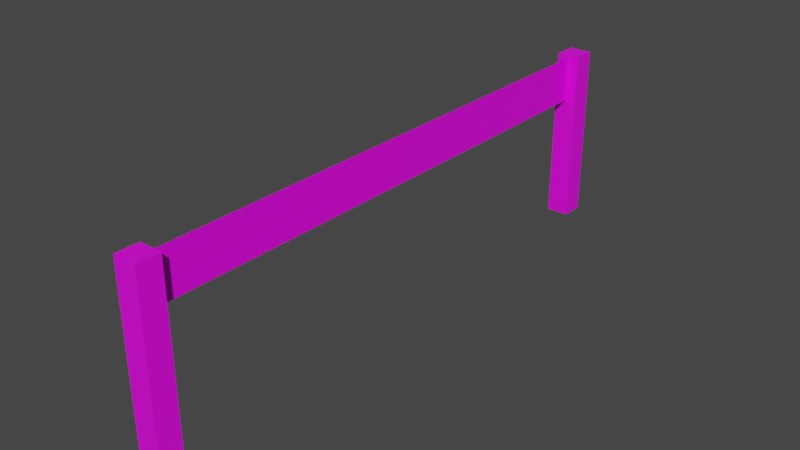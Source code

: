 # Source: Flag.blend  (saved by Blender 2.81.16; exported with 4.5.12 LTS)
import bpy
from mathutils import Matrix  # noqa: F401  (used for matrix-valued properties, if any)

bpy.ops.wm.read_factory_settings(use_empty=True)
scene = bpy.context.scene
scene.name = 'Scene'

# ---- collections
col_collection = bpy.data.collections.new('Collection'); scene.collection.children.link(col_collection)

# ---- images (referenced by path relative to the original .blend; pixels are not part of the script)
import os
ASSET_DIR = os.environ.get("B2B_ASSET_DIR", "")  # directory of the original .blend (textures are referenced by path, not embedded)
HERE = os.path.dirname(os.path.abspath(__file__))  # packed textures are extracted next to this script under _unpacked/

def load_image(name, relpath, width, height, colorspace="sRGB"):
    """Load a texture the original file referenced (path relative to the .blend, or extracted next to this script)."""
    p = next((c for c in (os.path.join(HERE, relpath), os.path.join(ASSET_DIR, relpath)) if relpath and os.path.exists(c)), "")
    if p:
        img = bpy.data.images.load(p, check_existing=True)
        img.name = name
    else:  # same state as the original file: an image datablock whose file is absent (Cycles renders it pink)
        img = bpy.data.images.new(name, width, height)
        img.source = "FILE"
        img.filepath = "//" + (relpath or name)
    img.colorspace_settings.name = colorspace
    return img
img_wl_kanbanall1_png = load_image('wl_kanbanALL1.png', 'wl_kanbanALL1.png', 1024, 1024, 'sRGB')
img_lambert238_png = load_image('lambert238.png', 'lambert238.png', 1024, 1024, 'sRGB')
img_lambert238_png_001 = load_image('lambert238.png.001', 'lambert238.png', 1024, 1024, 'sRGB')

# ---- materials (node trees are filled in below, after node groups)
mat_flag = bpy.data.materials.new('Flag')
mat_flag.alpha_threshold = 0.0
mat_flag.use_transparent_shadow = False
mat_flag.line_color = (0.0, 0.0, 0.0, 1.0)
mat_pole = bpy.data.materials.new('Pole')
mat_pole.use_transparent_shadow = False
mat_pole_001 = bpy.data.materials.new('Pole.001')
mat_pole_001.use_transparent_shadow = False

# ---- material node trees
mat_flag.use_nodes = True; mat_flag.node_tree.nodes.clear()
_N = mat_flag.node_tree.nodes; _L = mat_flag.node_tree.links
n0 = _N.new('ShaderNodeOutputMaterial'); n0.name = 'Material Output'; n0.location = (300, 300)
n1 = _N.new('ShaderNodeBsdfPrincipled'); n1.name = 'Principled BSDF'; n1.location = (10, 300)
n1.distribution = 'GGX'
n1.subsurface_method = 'BURLEY'
n1.inputs[2].default_value = 0.4
n1.inputs[3].default_value = 1.45
n1.inputs[27].default_value = (0.0, 0.0, 0.0, 1.0)
n1.inputs[28].default_value = 1.0
n2 = _N.new('ShaderNodeTexImage'); n2.name = 'Image Texture'; n2.location = (-280, 280)
n2.image = img_wl_kanbanall1_png
_L.new(n1.outputs[0], n0.inputs[0])
_L.new(n2.outputs[0], n1.inputs[0])
n0.is_active_output = True
mat_pole.use_nodes = True; mat_pole.node_tree.nodes.clear()
_N = mat_pole.node_tree.nodes; _L = mat_pole.node_tree.links
n0 = _N.new('ShaderNodeOutputMaterial'); n0.name = 'Material Output'; n0.location = (300, 300)
n1 = _N.new('ShaderNodeBsdfPrincipled'); n1.name = 'Principled BSDF'; n1.location = (10, 300)
n1.distribution = 'GGX'
n1.subsurface_method = 'BURLEY'
n1.inputs[3].default_value = 1.45
n1.inputs[27].default_value = (0.0, 0.0, 0.0, 1.0)
n1.inputs[28].default_value = 1.0
n2 = _N.new('ShaderNodeTexImage'); n2.name = 'Image Texture'; n2.location = (-280, 280)
n2.image = img_lambert238_png
_L.new(n1.outputs[0], n0.inputs[0])
_L.new(n2.outputs[0], n1.inputs[0])
n0.is_active_output = True
mat_pole_001.use_nodes = True; mat_pole_001.node_tree.nodes.clear()
_N = mat_pole_001.node_tree.nodes; _L = mat_pole_001.node_tree.links
n0 = _N.new('ShaderNodeOutputMaterial'); n0.name = 'Material Output'; n0.location = (300, 300)
n1 = _N.new('ShaderNodeBsdfPrincipled'); n1.name = 'Principled BSDF'; n1.location = (10, 300)
n1.distribution = 'GGX'
n1.subsurface_method = 'BURLEY'
n1.inputs[3].default_value = 1.45
n1.inputs[27].default_value = (0.0, 0.0, 0.0, 1.0)
n1.inputs[28].default_value = 1.0
n2 = _N.new('ShaderNodeTexImage'); n2.name = 'Image Texture'; n2.location = (-280, 280)
n2.image = img_lambert238_png_001
_L.new(n1.outputs[0], n0.inputs[0])
_L.new(n2.outputs[0], n1.inputs[0])
n0.is_active_output = True

# ---- world
world_world = bpy.data.worlds.new('World'); scene.world = world_world
world_world.use_nodes = True; world_world.node_tree.nodes.clear()
_N = world_world.node_tree.nodes; _L = world_world.node_tree.links
n0 = _N.new('ShaderNodeOutputWorld'); n0.name = 'World Output'; n0.location = (300, 300)
n1 = _N.new('ShaderNodeBackground'); n1.name = 'Background'; n1.location = (10, 300)
n1.inputs[0].default_value = (0.05088, 0.05088, 0.05088, 1.0)
_L.new(n1.outputs[0], n0.inputs[0])
n0.is_active_output = True
world_world.color = (0.05088, 0.05088, 0.05088)
world_world.use_sun_shadow = False
world_world.sun_shadow_jitter_overblur = 0.0

# ---- meshes
me_cube = bpy.data.meshes.new('Cube')
me_cube.from_pydata([(1.0, 1.0, 1.0), (1.0, 1.0, -1.0), (1.0, -1.0, 1.0), (1.0, -1.0, -1.0), (-1.0, 1.0, 1.0), (-1.0, 1.0, -1.0), (-1.0, -1.0, 1.0), (-1.0, -1.0, -1.0), (1.0, 0.7143, 1.0), (1.0, 0.4286, 1.0), (1.0, 0.1429, 1.0), (1.0, -0.1429, 1.0), (1.0, -0.4286, 1.0), (1.0, -0.7143, 1.0), (1.0, -0.7143, -1.0), (1.0, -0.4286, -1.0), (1.0, -0.1429, -1.0), (1.0, 0.1429, -1.0), (1.0, 0.4286, -1.0), (1.0, 0.7143, -1.0), (-1.0, 0.7143, -1.0), (-1.0, 0.4286, -1.0), (-1.0, 0.1429, -1.0), (-1.0, -0.1429, -1.0), (-1.0, -0.4286, -1.0), (-1.0, -0.7143, -1.0), (-1.0, -0.7143, 1.0), (-1.0, -0.4286, 1.0), (-1.0, -0.1429, 1.0), (-1.0, 0.1429, 1.0), (-1.0, 0.4286, 1.0), (-1.0, 0.7143, 1.0)], [], [(20, 31, 4, 5), (14, 13, 2, 3), (1, 0, 8, 19), (19, 8, 9, 18), (18, 9, 10, 17), (17, 10, 11, 16), (16, 11, 12, 15), (15, 12, 13, 14), (7, 6, 26, 25), (25, 26, 27, 24), (24, 27, 28, 23), (23, 28, 29, 22), (22, 29, 30, 21), (21, 30, 31, 20)])
_uv = me_cube.uv_layers.new(name='UVMap')
_uv.uv.foreach_set('vector', [0.1429, 0.3752, 0.1428, 0.5002, -2.483e-05, 0.5002, 2.481e-05, 0.3752, 0.1431, 0.3753, 0.143, 0.5003, 0.0002233, 0.5003, 0.0002445, 0.3753, 1.0, 0.375, 0.9999, 0.5, 0.8571, 0.5001, 0.8571, 0.3751, 0.8571, 0.3751, 0.8571, 0.5001, 0.7143, 0.5001, 0.7143, 0.3751, 0.7143, 0.3751, 0.7143, 0.5001, 0.5715, 0.5002, 0.5715, 0.3752, 0.5715, 0.3752, 0.5715, 0.5002, 0.4287, 0.5002, 0.4287, 0.3752, 0.4287, 0.3752, 0.4287, 0.5002, 0.2859, 0.5003, 0.2859, 0.3753, 0.2859, 0.3753, 0.2859, 0.5003, 0.143, 0.5003, 0.1431, 0.3753, 0.9998, 0.3752, 0.9998, 0.5002, 0.8569, 0.5002, 0.857, 0.3752, 0.857, 0.3752, 0.8569, 0.5002, 0.7141, 0.5002, 0.7142, 0.3752, 0.7142, 0.3752, 0.7141, 0.5002, 0.5713, 0.5002, 0.5713, 0.3752, 0.5713, 0.3752, 0.5713, 0.5002, 0.4285, 0.5002, 0.4285, 0.3752, 0.4285, 0.3752, 0.4285, 0.5002, 0.2856, 0.5002, 0.2857, 0.3752, 0.2857, 0.3752, 0.2856, 0.5002, 0.1428, 0.5002, 0.1429, 0.3752])
me_cube.materials.append(mat_flag)
me_cube.use_remesh_preserve_volume = False
me_cube.use_remesh_preserve_attributes = False
me_cube.use_mirror_vertex_groups = False
me_cube.update()
me_cube_001 = bpy.data.meshes.new('Cube.001')
me_cube_001.from_pydata([(-1.0, -1.0, -1.0), (-1.0, -1.0, 1.0), (-1.0, 1.0, -1.0), (-1.0, 1.0, 1.0), (1.0, -1.0, -1.0), (1.0, -1.0, 1.0), (1.0, 1.0, -1.0), (1.0, 1.0, 1.0)], [], [(0, 1, 3, 2), (2, 3, 7, 6), (6, 7, 5, 4), (4, 5, 1, 0), (2, 6, 4, 0), (7, 3, 1, 5)])
_uv = me_cube_001.uv_layers.new(name='UVMap')
_uv.uv.foreach_set('vector', [0.00261, -0.008166, 8.025, -0.002593, 8.025, 1.006, -0.001101, 0.9967, -0.0005293, -0.004522, 8.015, 0.00788, 8.017, 1.006, -0.005269, 1.0, 0.0006396, -0.001314, 8.013, 0.00426, 8.011, 1.003, -0.001314, 0.9974, -0.005269, -0.008166, 8.017, -0.002592, 8.017, 1.006, -0.005269, 1.0, 0.125, 0.5, 0.375, 0.5, 0.375, 0.75, 0.125, 0.75, 0.004104, -0.000318, 1.001, -0.000318, 1.001, 0.9969, 0.004104, 0.9969])
me_cube_001.materials.append(mat_pole)
me_cube_001.use_remesh_fix_poles = True
me_cube_001.use_remesh_preserve_attributes = False
me_cube_001.use_mirror_vertex_groups = False
me_cube_001.update()
me_cube_002 = bpy.data.meshes.new('Cube.002')
me_cube_002.from_pydata([(-1.0, -1.0, -1.0), (-1.0, -1.0, 1.0), (-1.0, 1.0, -1.0), (-1.0, 1.0, 1.0), (1.0, -1.0, -1.0), (1.0, -1.0, 1.0), (1.0, 1.0, -1.0), (1.0, 1.0, 1.0)], [], [(0, 1, 3, 2), (2, 3, 7, 6), (6, 7, 5, 4), (4, 5, 1, 0), (2, 6, 4, 0), (7, 3, 1, 5)])
_uv = me_cube_002.uv_layers.new(name='UVMap')
_uv.uv.foreach_set('vector', [0.00261, -0.008166, 8.025, -0.002593, 8.025, 1.006, -0.001101, 0.9967, -0.0005293, -0.004522, 8.015, 0.00788, 8.017, 1.006, -0.005269, 1.0, 0.0006396, -0.001314, 8.013, 0.00426, 8.011, 1.003, -0.001314, 0.9974, -0.005269, -0.008166, 8.017, -0.002592, 8.017, 1.006, -0.005269, 1.0, 0.125, 0.5, 0.375, 0.5, 0.375, 0.75, 0.125, 0.75, 0.004104, -0.000318, 1.001, -0.000318, 1.001, 0.9969, 0.004104, 0.9969])
me_cube_002.materials.append(mat_pole_001)
me_cube_002.use_remesh_fix_poles = True
me_cube_002.use_remesh_preserve_attributes = False
me_cube_002.use_mirror_vertex_groups = False
me_cube_002.update()

# ---- objects
ob_flag = bpy.data.objects.new('Flag', me_cube)
ob_pole_1 = bpy.data.objects.new(' Pole 1', me_cube_001)
ob_pole_2 = bpy.data.objects.new('Pole 2', me_cube_002)

# ---- transforms, parenting, visibility, modifiers, constraints
ob_flag.location = (0.0, 0.0, 6.716)
ob_flag.scale = (0.001, 11.66, 1.0)
ob_flag.lock_rotations_4d = False
ob_flag.empty_display_type = 'ARROWS'
ob_flag.lineart.crease_threshold = 0.0
ob_pole_1.location = (2.647e-23, -12.13, 3.976)
ob_pole_1.scale = (0.5, 0.5, 3.85)
ob_pole_1.lineart.crease_threshold = 0.0
ob_pole_2.location = (2.647e-23, 12.13, 3.976)
ob_pole_2.scale = (0.5, 0.5, 3.85)
ob_pole_2.lineart.crease_threshold = 0.0

# ---- collection membership
col_collection.objects.link(ob_flag)
col_collection.objects.link(ob_pole_1)
col_collection.objects.link(ob_pole_2)

# ---- scene / render settings (as saved in the file)
scene.frame_start = 1; scene.frame_end = 250; scene.frame_set(1)
scene.render.engine = 'BLENDER_EEVEE_NEXT'
scene.cycles.use_denoising = False
scene.cycles.samples = 128
scene.cycles.sampling_pattern = 'TABULATED_SOBOL'
scene.cycles.use_adaptive_sampling = False
scene.cycles.use_light_tree = False
scene.view_settings.view_transform = 'Filmic'
bpy.context.view_layer.update()

# ---- added for rendering (the .blend has no active camera and no usable light): camera, sun
cam_auto = bpy.data.cameras.new('AutoCamera')
cam_auto.lens = 50.0
cam_auto.sensor_width = 36.0
cam_auto.clip_end = 1000.0
ob_auto_camera = bpy.data.objects.new('AutoCamera', cam_auto)
scene.collection.objects.link(ob_auto_camera)
ob_auto_camera.location = (24.448, -29.3342, 23.5339)
ob_auto_camera.rotation_euler = (1.09748, -7.21219e-08, 0.694738)
scene.camera = ob_auto_camera
light_auto_sun = bpy.data.lights.new('AutoSun', 'SUN')
light_auto_sun.energy = 3.0
light_auto_sun.angle = 0.0523599
ob_auto_sun = bpy.data.objects.new('AutoSun', light_auto_sun)
scene.collection.objects.link(ob_auto_sun)
ob_auto_sun.rotation_euler = (0.872665, 0.174533, 0.523599)
bpy.context.view_layer.update()
